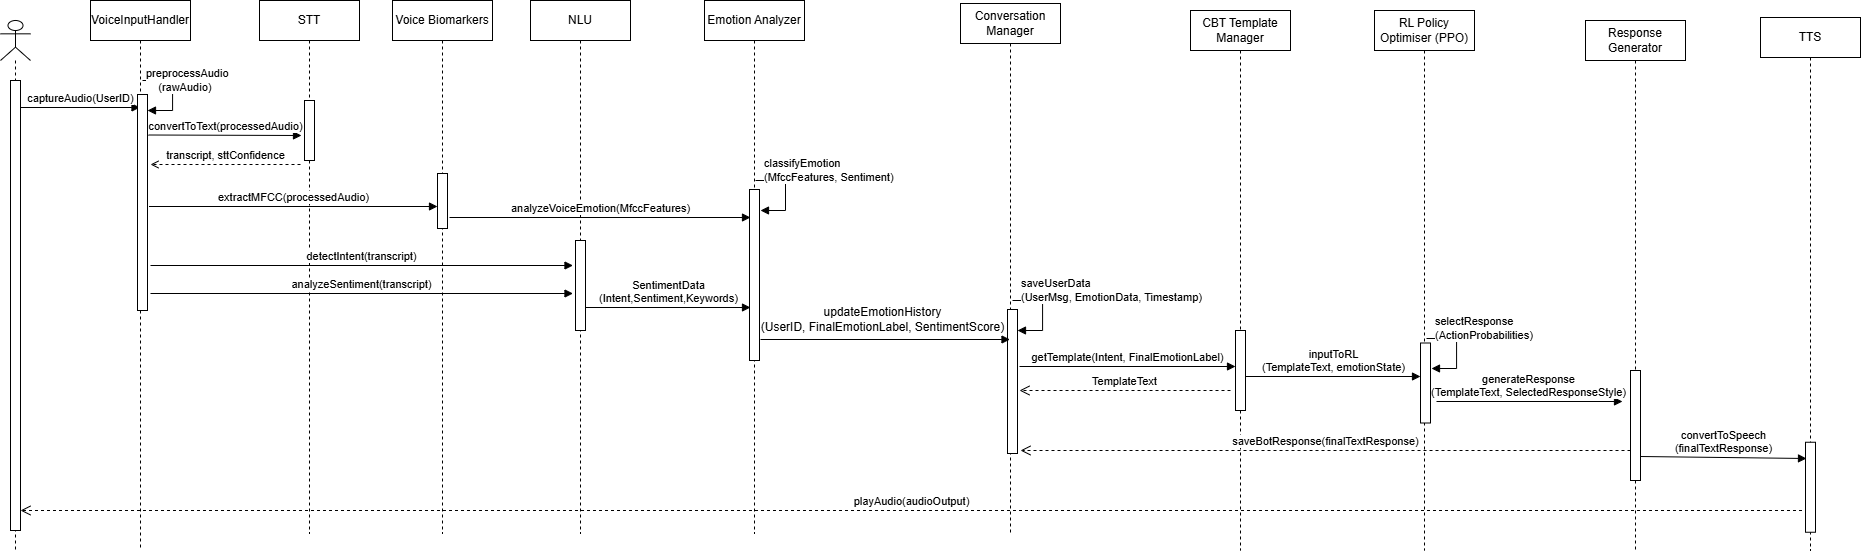

The diagram above was exported from draw.io. Its source (the exported page's mxGraphModel, read from the mxfile embedded in the PNG):
<mxGraphModel dx="1209" dy="706" grid="1" gridSize="10" guides="1" tooltips="1" connect="1" arrows="1" fold="1" page="1" pageScale="1" pageWidth="850" pageHeight="1100" math="0" shadow="0">
  <root>
    <mxCell id="0" />
    <mxCell id="1" parent="0" />
    <mxCell id="oSP3NXsUkLvqjlPmw-Qx-2" parent="1" style="shape=umlLifeline;perimeter=lifelinePerimeter;whiteSpace=wrap;html=1;container=1;dropTarget=0;collapsible=0;recursiveResize=0;outlineConnect=0;portConstraint=eastwest;newEdgeStyle={&quot;curved&quot;:0,&quot;rounded&quot;:0};participant=umlActor;" value="" vertex="1">
      <mxGeometry height="530" width="30" x="60" y="70" as="geometry" />
    </mxCell>
    <mxCell id="oSP3NXsUkLvqjlPmw-Qx-3" parent="oSP3NXsUkLvqjlPmw-Qx-2" style="html=1;points=[[0,0,0,0,5],[0,1,0,0,-5],[1,0,0,0,5],[1,1,0,0,-5]];perimeter=orthogonalPerimeter;outlineConnect=0;targetShapes=umlLifeline;portConstraint=eastwest;newEdgeStyle={&quot;curved&quot;:0,&quot;rounded&quot;:0};" value="" vertex="1">
      <mxGeometry height="450" width="10" x="10" y="60" as="geometry" />
    </mxCell>
    <mxCell id="oSP3NXsUkLvqjlPmw-Qx-4" parent="1" style="shape=umlLifeline;perimeter=lifelinePerimeter;whiteSpace=wrap;html=1;container=1;dropTarget=0;collapsible=0;recursiveResize=0;outlineConnect=0;portConstraint=eastwest;newEdgeStyle={&quot;curved&quot;:0,&quot;rounded&quot;:0};" value="VoiceInputHandler" vertex="1">
      <mxGeometry height="550" width="100" x="150" y="50" as="geometry" />
    </mxCell>
    <mxCell id="oSP3NXsUkLvqjlPmw-Qx-5" edge="1" parent="1" style="html=1;verticalAlign=bottom;endArrow=block;curved=0;rounded=0;" value="captureAudio(UserID)">
      <mxGeometry relative="1" width="80" as="geometry">
        <mxPoint x="80" y="157" as="sourcePoint" />
        <mxPoint x="199.5" y="157" as="targetPoint" />
      </mxGeometry>
    </mxCell>
    <mxCell id="oSP3NXsUkLvqjlPmw-Qx-8" parent="1" style="html=1;points=[[0,0,0,0,5],[0,1,0,0,-5],[1,0,0,0,5],[1,1,0,0,-5]];perimeter=orthogonalPerimeter;outlineConnect=0;targetShapes=umlLifeline;portConstraint=eastwest;newEdgeStyle={&quot;curved&quot;:0,&quot;rounded&quot;:0};" value="" vertex="1">
      <mxGeometry height="216" width="10" x="197" y="144" as="geometry" />
    </mxCell>
    <mxCell id="oSP3NXsUkLvqjlPmw-Qx-9" edge="1" parent="1" style="html=1;align=left;spacingLeft=2;endArrow=block;rounded=0;edgeStyle=orthogonalEdgeStyle;curved=0;rounded=0;" value="preprocessAudio&lt;div&gt;&amp;nbsp; &amp;nbsp; (rawAudio)&lt;/div&gt;">
      <mxGeometry relative="1" x="-1" as="geometry">
        <mxPoint as="offset" />
        <Array as="points">
          <mxPoint x="232" y="160" />
        </Array>
        <mxPoint x="202" y="130" as="sourcePoint" />
        <mxPoint x="207" y="160" as="targetPoint" />
      </mxGeometry>
    </mxCell>
    <mxCell id="oSP3NXsUkLvqjlPmw-Qx-10" parent="1" style="shape=umlLifeline;perimeter=lifelinePerimeter;whiteSpace=wrap;html=1;container=1;dropTarget=0;collapsible=0;recursiveResize=0;outlineConnect=0;portConstraint=eastwest;newEdgeStyle={&quot;curved&quot;:0,&quot;rounded&quot;:0};" value="STT" vertex="1">
      <mxGeometry height="533" width="100" x="319" y="50" as="geometry" />
    </mxCell>
    <mxCell id="oSP3NXsUkLvqjlPmw-Qx-14" parent="oSP3NXsUkLvqjlPmw-Qx-10" style="html=1;points=[[0,0,0,0,5],[0,1,0,0,-5],[1,0,0,0,5],[1,1,0,0,-5]];perimeter=orthogonalPerimeter;outlineConnect=0;targetShapes=umlLifeline;portConstraint=eastwest;newEdgeStyle={&quot;curved&quot;:0,&quot;rounded&quot;:0};" value="" vertex="1">
      <mxGeometry height="60" width="10" x="45" y="100" as="geometry" />
    </mxCell>
    <mxCell id="oSP3NXsUkLvqjlPmw-Qx-11" edge="1" parent="1" style="html=1;verticalAlign=bottom;endArrow=block;curved=0;rounded=0;" value="convertToText(processedAudio)">
      <mxGeometry relative="1" width="80" as="geometry">
        <mxPoint x="208" y="184.5" as="sourcePoint" />
        <mxPoint x="361" y="185" as="targetPoint" />
      </mxGeometry>
    </mxCell>
    <mxCell id="oSP3NXsUkLvqjlPmw-Qx-12" parent="1" style="shape=umlLifeline;perimeter=lifelinePerimeter;whiteSpace=wrap;html=1;container=1;dropTarget=0;collapsible=0;recursiveResize=0;outlineConnect=0;portConstraint=eastwest;newEdgeStyle={&quot;curved&quot;:0,&quot;rounded&quot;:0};" value="Voice Biomarkers" vertex="1">
      <mxGeometry height="533" width="100" x="452" y="50" as="geometry" />
    </mxCell>
    <mxCell id="oSP3NXsUkLvqjlPmw-Qx-16" parent="oSP3NXsUkLvqjlPmw-Qx-12" style="html=1;points=[[0,0,0,0,5],[0,1,0,0,-5],[1,0,0,0,5],[1,1,0,0,-5]];perimeter=orthogonalPerimeter;outlineConnect=0;targetShapes=umlLifeline;portConstraint=eastwest;newEdgeStyle={&quot;curved&quot;:0,&quot;rounded&quot;:0};" value="" vertex="1">
      <mxGeometry height="55" width="10" x="45" y="173" as="geometry" />
    </mxCell>
    <mxCell id="oSP3NXsUkLvqjlPmw-Qx-13" edge="1" parent="1" style="html=1;verticalAlign=bottom;endArrow=open;curved=0;rounded=0;dashed=1;endFill=0;" value="transcript, sttConfidence">
      <mxGeometry relative="1" width="80" as="geometry">
        <mxPoint x="360" y="214" as="sourcePoint" />
        <mxPoint x="210" y="214" as="targetPoint" />
      </mxGeometry>
    </mxCell>
    <mxCell id="oSP3NXsUkLvqjlPmw-Qx-15" edge="1" parent="1" style="html=1;verticalAlign=bottom;endArrow=block;curved=0;rounded=0;" value="extractMFCC(processedAudio)">
      <mxGeometry relative="1" width="80" as="geometry">
        <mxPoint x="208.5" y="256" as="sourcePoint" />
        <mxPoint x="497" y="256" as="targetPoint" />
      </mxGeometry>
    </mxCell>
    <mxCell id="oSP3NXsUkLvqjlPmw-Qx-19" parent="1" style="shape=umlLifeline;perimeter=lifelinePerimeter;whiteSpace=wrap;html=1;container=1;dropTarget=0;collapsible=0;recursiveResize=0;outlineConnect=0;portConstraint=eastwest;newEdgeStyle={&quot;curved&quot;:0,&quot;rounded&quot;:0};" value="NLU" vertex="1">
      <mxGeometry height="533" width="100" x="590" y="50" as="geometry" />
    </mxCell>
    <mxCell id="oSP3NXsUkLvqjlPmw-Qx-20" parent="oSP3NXsUkLvqjlPmw-Qx-19" style="html=1;points=[[0,0,0,0,5],[0,1,0,0,-5],[1,0,0,0,5],[1,1,0,0,-5]];perimeter=orthogonalPerimeter;outlineConnect=0;targetShapes=umlLifeline;portConstraint=eastwest;newEdgeStyle={&quot;curved&quot;:0,&quot;rounded&quot;:0};" value="" vertex="1">
      <mxGeometry height="90" width="10" x="45" y="240" as="geometry" />
    </mxCell>
    <mxCell id="oSP3NXsUkLvqjlPmw-Qx-21" edge="1" parent="1" style="html=1;verticalAlign=bottom;endArrow=block;curved=0;rounded=0;" value="detectIntent(transcript)">
      <mxGeometry relative="1" width="80" as="geometry">
        <mxPoint x="210" y="315" as="sourcePoint" />
        <mxPoint x="632.5" y="315" as="targetPoint" />
      </mxGeometry>
    </mxCell>
    <mxCell id="oSP3NXsUkLvqjlPmw-Qx-23" parent="1" style="shape=umlLifeline;perimeter=lifelinePerimeter;whiteSpace=wrap;html=1;container=1;dropTarget=0;collapsible=0;recursiveResize=0;outlineConnect=0;portConstraint=eastwest;newEdgeStyle={&quot;curved&quot;:0,&quot;rounded&quot;:0};" value="Emotion Analyzer" vertex="1">
      <mxGeometry height="533" width="100" x="764" y="50" as="geometry" />
    </mxCell>
    <mxCell id="oSP3NXsUkLvqjlPmw-Qx-24" parent="oSP3NXsUkLvqjlPmw-Qx-23" style="html=1;points=[[0,0,0,0,5],[0,1,0,0,-5],[1,0,0,0,5],[1,1,0,0,-5]];perimeter=orthogonalPerimeter;outlineConnect=0;targetShapes=umlLifeline;portConstraint=eastwest;newEdgeStyle={&quot;curved&quot;:0,&quot;rounded&quot;:0};" value="" vertex="1">
      <mxGeometry height="171" width="10" x="45" y="189" as="geometry" />
    </mxCell>
    <mxCell id="oSP3NXsUkLvqjlPmw-Qx-25" edge="1" parent="1" style="html=1;verticalAlign=bottom;endArrow=block;curved=0;rounded=0;" value="analyzeSentiment(transcript)">
      <mxGeometry relative="1" width="80" as="geometry">
        <mxPoint x="210" y="343" as="sourcePoint" />
        <mxPoint x="632.5" y="343" as="targetPoint" />
      </mxGeometry>
    </mxCell>
    <mxCell id="oSP3NXsUkLvqjlPmw-Qx-28" edge="1" parent="1" style="html=1;verticalAlign=bottom;endArrow=block;curved=0;rounded=0;" value="analyzeVoiceEmotion(MfccFeatures)">
      <mxGeometry relative="1" width="80" as="geometry">
        <mxPoint x="509" y="267" as="sourcePoint" />
        <mxPoint x="810" y="267" as="targetPoint" />
      </mxGeometry>
    </mxCell>
    <mxCell id="oSP3NXsUkLvqjlPmw-Qx-30" edge="1" parent="1" style="html=1;verticalAlign=bottom;endArrow=block;curved=0;rounded=0;" value="SentimentData&lt;div&gt;(Intent,Sentiment,Keywords)&lt;/div&gt;">
      <mxGeometry relative="1" width="80" as="geometry">
        <mxPoint x="645" y="357" as="sourcePoint" />
        <mxPoint x="810" y="357" as="targetPoint" />
      </mxGeometry>
    </mxCell>
    <mxCell id="oSP3NXsUkLvqjlPmw-Qx-32" edge="1" parent="1" style="html=1;align=left;spacingLeft=2;endArrow=block;rounded=0;edgeStyle=orthogonalEdgeStyle;curved=0;rounded=0;" value="classifyEmotion&lt;div&gt;(MfccFeatures, Sentiment)&lt;/div&gt;">
      <mxGeometry relative="1" x="-0.8824" y="10" as="geometry">
        <mxPoint as="offset" />
        <Array as="points">
          <mxPoint x="845" y="260" />
        </Array>
        <mxPoint x="815" y="230" as="sourcePoint" />
        <mxPoint x="820" y="260" as="targetPoint" />
      </mxGeometry>
    </mxCell>
    <mxCell id="oSP3NXsUkLvqjlPmw-Qx-33" parent="1" style="shape=umlLifeline;perimeter=lifelinePerimeter;whiteSpace=wrap;html=1;container=1;dropTarget=0;collapsible=0;recursiveResize=0;outlineConnect=0;portConstraint=eastwest;newEdgeStyle={&quot;curved&quot;:0,&quot;rounded&quot;:0};" value="Conversation Manager" vertex="1">
      <mxGeometry height="530" width="100" x="1020" y="53" as="geometry" />
    </mxCell>
    <mxCell id="oSP3NXsUkLvqjlPmw-Qx-34" parent="oSP3NXsUkLvqjlPmw-Qx-33" style="html=1;points=[[0,0,0,0,5],[0,1,0,0,-5],[1,0,0,0,5],[1,1,0,0,-5]];perimeter=orthogonalPerimeter;outlineConnect=0;targetShapes=umlLifeline;portConstraint=eastwest;newEdgeStyle={&quot;curved&quot;:0,&quot;rounded&quot;:0};" value="" vertex="1">
      <mxGeometry height="144" width="10" x="47" y="306" as="geometry" />
    </mxCell>
    <mxCell id="oSP3NXsUkLvqjlPmw-Qx-38" edge="1" parent="1" style="html=1;verticalAlign=bottom;endArrow=block;curved=0;rounded=0;" value="">
      <mxGeometry relative="1" width="80" as="geometry">
        <mxPoint x="820" y="389" as="sourcePoint" />
        <mxPoint x="1069.5" y="389" as="targetPoint" />
      </mxGeometry>
    </mxCell>
    <mxCell id="oSP3NXsUkLvqjlPmw-Qx-42" parent="1" style="text;align=center;fontStyle=1;verticalAlign=middle;spacingLeft=3;spacingRight=3;strokeColor=none;rotatable=0;points=[[0,0.5],[1,0.5]];portConstraint=eastwest;html=1;" value="&lt;span style=&quot;font-weight: normal;&quot;&gt;updateEmotionHistory&lt;/span&gt;&lt;div&gt;&lt;span style=&quot;font-weight: normal;&quot;&gt;(UserID, FinalEmotionLabel, SentimentScore)&lt;/span&gt;&lt;/div&gt;" vertex="1">
      <mxGeometry height="26" width="80" x="902" y="356" as="geometry" />
    </mxCell>
    <mxCell id="oSP3NXsUkLvqjlPmw-Qx-43" edge="1" parent="1" style="html=1;align=left;spacingLeft=2;endArrow=block;rounded=0;edgeStyle=orthogonalEdgeStyle;curved=0;rounded=0;" value="saveUserData&lt;div&gt;(UserMsg, EmotionData, Timestamp)&lt;/div&gt;">
      <mxGeometry relative="1" x="-0.8824" y="10" as="geometry">
        <mxPoint as="offset" />
        <Array as="points">
          <mxPoint x="1102" y="380" />
        </Array>
        <mxPoint x="1072" y="350" as="sourcePoint" />
        <mxPoint x="1077" y="380" as="targetPoint" />
      </mxGeometry>
    </mxCell>
    <mxCell id="oSP3NXsUkLvqjlPmw-Qx-44" parent="1" style="shape=umlLifeline;perimeter=lifelinePerimeter;whiteSpace=wrap;html=1;container=1;dropTarget=0;collapsible=0;recursiveResize=0;outlineConnect=0;portConstraint=eastwest;newEdgeStyle={&quot;curved&quot;:0,&quot;rounded&quot;:0};" value="CBT Template Manager" vertex="1">
      <mxGeometry height="540" width="100" x="1250" y="60" as="geometry" />
    </mxCell>
    <mxCell id="oSP3NXsUkLvqjlPmw-Qx-46" parent="oSP3NXsUkLvqjlPmw-Qx-44" style="html=1;points=[[0,0,0,0,5],[0,1,0,0,-5],[1,0,0,0,5],[1,1,0,0,-5]];perimeter=orthogonalPerimeter;outlineConnect=0;targetShapes=umlLifeline;portConstraint=eastwest;newEdgeStyle={&quot;curved&quot;:0,&quot;rounded&quot;:0};" value="" vertex="1">
      <mxGeometry height="80" width="10" x="45" y="320" as="geometry" />
    </mxCell>
    <mxCell id="oSP3NXsUkLvqjlPmw-Qx-45" edge="1" parent="1" style="html=1;verticalAlign=bottom;endArrow=block;curved=0;rounded=0;" target="oSP3NXsUkLvqjlPmw-Qx-46" value="getTemplate(Intent, FinalEmotionLabel)">
      <mxGeometry relative="1" width="80" as="geometry">
        <mxPoint x="1079" y="416" as="sourcePoint" />
        <mxPoint x="1288.5" y="416" as="targetPoint" />
      </mxGeometry>
    </mxCell>
    <mxCell id="oSP3NXsUkLvqjlPmw-Qx-47" edge="1" parent="1" style="html=1;verticalAlign=bottom;endArrow=open;dashed=1;endSize=8;curved=0;rounded=0;" value="TemplateText">
      <mxGeometry relative="1" as="geometry">
        <mxPoint x="1290" y="440" as="sourcePoint" />
        <mxPoint x="1079" y="440" as="targetPoint" />
      </mxGeometry>
    </mxCell>
    <mxCell id="oSP3NXsUkLvqjlPmw-Qx-48" parent="1" style="shape=umlLifeline;perimeter=lifelinePerimeter;whiteSpace=wrap;html=1;container=1;dropTarget=0;collapsible=0;recursiveResize=0;outlineConnect=0;portConstraint=eastwest;newEdgeStyle={&quot;curved&quot;:0,&quot;rounded&quot;:0};" value="RL Policy Optimiser (PPO)" vertex="1">
      <mxGeometry height="540" width="100" x="1434" y="60" as="geometry" />
    </mxCell>
    <mxCell id="oSP3NXsUkLvqjlPmw-Qx-50" parent="oSP3NXsUkLvqjlPmw-Qx-48" style="html=1;points=[[0,0,0,0,5],[0,1,0,0,-5],[1,0,0,0,5],[1,1,0,0,-5]];perimeter=orthogonalPerimeter;outlineConnect=0;targetShapes=umlLifeline;portConstraint=eastwest;newEdgeStyle={&quot;curved&quot;:0,&quot;rounded&quot;:0};" value="" vertex="1">
      <mxGeometry height="80" width="10" x="46" y="332.5" as="geometry" />
    </mxCell>
    <mxCell id="oSP3NXsUkLvqjlPmw-Qx-49" edge="1" parent="1" style="html=1;verticalAlign=bottom;endArrow=block;curved=0;rounded=0;" value="inputToRL&lt;div&gt;(TemplateText, emotionState)&lt;/div&gt;">
      <mxGeometry relative="1" width="80" as="geometry">
        <mxPoint x="1305" y="426" as="sourcePoint" />
        <mxPoint x="1480" y="426" as="targetPoint" />
      </mxGeometry>
    </mxCell>
    <mxCell id="oSP3NXsUkLvqjlPmw-Qx-52" edge="1" parent="1" style="html=1;align=left;spacingLeft=2;endArrow=block;rounded=0;edgeStyle=orthogonalEdgeStyle;curved=0;rounded=0;" value="selectResponse&lt;div&gt;(ActionProbabilities)&lt;/div&gt;">
      <mxGeometry relative="1" x="-0.8824" y="10" as="geometry">
        <mxPoint as="offset" />
        <Array as="points">
          <mxPoint x="1516" y="418" />
        </Array>
        <mxPoint x="1486" y="388" as="sourcePoint" />
        <mxPoint x="1491" y="418" as="targetPoint" />
      </mxGeometry>
    </mxCell>
    <mxCell id="oSP3NXsUkLvqjlPmw-Qx-53" parent="1" style="shape=umlLifeline;perimeter=lifelinePerimeter;whiteSpace=wrap;html=1;container=1;dropTarget=0;collapsible=0;recursiveResize=0;outlineConnect=0;portConstraint=eastwest;newEdgeStyle={&quot;curved&quot;:0,&quot;rounded&quot;:0};" value="Response Generator" vertex="1">
      <mxGeometry height="530" width="100" x="1645" y="70" as="geometry" />
    </mxCell>
    <mxCell id="oSP3NXsUkLvqjlPmw-Qx-56" parent="oSP3NXsUkLvqjlPmw-Qx-53" style="html=1;points=[[0,0,0,0,5],[0,1,0,0,-5],[1,0,0,0,5],[1,1,0,0,-5]];perimeter=orthogonalPerimeter;outlineConnect=0;targetShapes=umlLifeline;portConstraint=eastwest;newEdgeStyle={&quot;curved&quot;:0,&quot;rounded&quot;:0};" value="" vertex="1">
      <mxGeometry height="110" width="10" x="45" y="350" as="geometry" />
    </mxCell>
    <mxCell id="oSP3NXsUkLvqjlPmw-Qx-54" edge="1" parent="1" style="html=1;verticalAlign=bottom;endArrow=block;curved=0;rounded=0;" value="generateResponse&lt;div&gt;(TemplateText, SelectedResponseStyle)&lt;/div&gt;">
      <mxGeometry relative="1" width="80" as="geometry">
        <mxPoint x="1496" y="451" as="sourcePoint" />
        <mxPoint x="1682" y="451" as="targetPoint" />
      </mxGeometry>
    </mxCell>
    <mxCell id="oSP3NXsUkLvqjlPmw-Qx-57" edge="1" parent="1" style="html=1;verticalAlign=bottom;endArrow=open;dashed=1;endSize=8;curved=0;rounded=0;" value="saveBotResponse(finalTextResponse)">
      <mxGeometry relative="1" as="geometry">
        <mxPoint x="1690" y="500" as="sourcePoint" />
        <mxPoint x="1080" y="500" as="targetPoint" />
      </mxGeometry>
    </mxCell>
    <mxCell id="oSP3NXsUkLvqjlPmw-Qx-58" parent="1" style="shape=umlLifeline;perimeter=lifelinePerimeter;whiteSpace=wrap;html=1;container=1;dropTarget=0;collapsible=0;recursiveResize=0;outlineConnect=0;portConstraint=eastwest;newEdgeStyle={&quot;curved&quot;:0,&quot;rounded&quot;:0};" value="TTS" vertex="1">
      <mxGeometry height="533" width="100" x="1820" y="67" as="geometry" />
    </mxCell>
    <mxCell id="oSP3NXsUkLvqjlPmw-Qx-59" parent="oSP3NXsUkLvqjlPmw-Qx-58" style="html=1;points=[[0,0,0,0,5],[0,1,0,0,-5],[1,0,0,0,5],[1,1,0,0,-5]];perimeter=orthogonalPerimeter;outlineConnect=0;targetShapes=umlLifeline;portConstraint=eastwest;newEdgeStyle={&quot;curved&quot;:0,&quot;rounded&quot;:0};" value="" vertex="1">
      <mxGeometry height="90" width="10" x="45" y="424.75" as="geometry" />
    </mxCell>
    <mxCell id="oSP3NXsUkLvqjlPmw-Qx-60" edge="1" parent="1" style="html=1;verticalAlign=bottom;endArrow=block;curved=0;rounded=0;" value="convertToSpeech&lt;div&gt;(finalTextResponse)&lt;/div&gt;">
      <mxGeometry relative="1" width="80" as="geometry">
        <mxPoint x="1700" y="506" as="sourcePoint" />
        <mxPoint x="1866" y="508" as="targetPoint" />
      </mxGeometry>
    </mxCell>
    <mxCell id="oSP3NXsUkLvqjlPmw-Qx-61" edge="1" parent="1" style="html=1;verticalAlign=bottom;endArrow=open;dashed=1;endSize=8;curved=0;rounded=0;" value="playAudio(audioOutput)">
      <mxGeometry relative="1" as="geometry">
        <mxPoint x="1861.5" y="560" as="sourcePoint" />
        <mxPoint x="80" y="560" as="targetPoint" />
      </mxGeometry>
    </mxCell>
  </root>
</mxGraphModel>